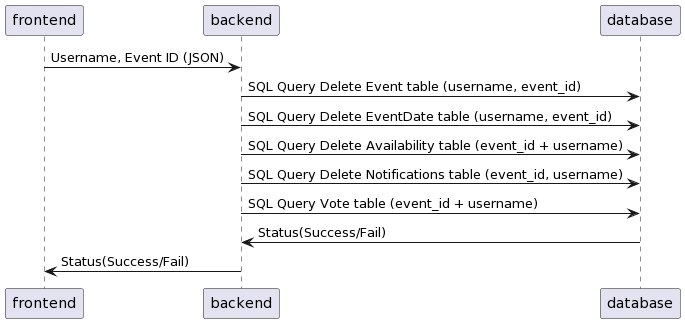

The diagram above was rendered by PlantUML. Its source (embedded in the PNG):
@startuml
frontend -> backend: Username, Event ID (JSON)
backend -> database: SQL Query Delete Event table (username, event_id)
backend -> database: SQL Query Delete EventDate table (username, event_id)
backend -> database: SQL Query Delete Availability table (event_id + username)
backend -> database: SQL Query Delete Notifications table (event_id, username)
backend -> database: SQL Query Vote table (event_id + username)
database -> backend: Status(Success/Fail)
backend -> frontend: Status(Success/Fail)
@enduml